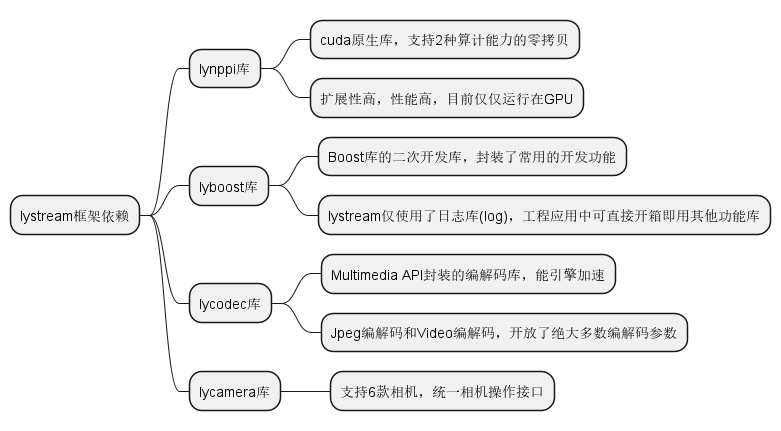

The diagram above was rendered by PlantUML. Its source (embedded in the PNG):
@startmindmap
* lystream框架依赖
** lynppi库
*** cuda原生库，支持2种算计能力的零拷贝
*** 扩展性高，性能高，目前仅仅运行在GPU

** lyboost库
*** Boost库的二次开发库，封装了常用的开发功能
*** lystream仅使用了日志库(log)，工程应用中可直接开箱即用其他功能库

** lycodec库
*** Multimedia API封装的编解码库，能引擎加速
*** Jpeg编解码和Video编解码，开放了绝大多数编解码参数

** lycamera库
*** 支持6款相机，统一相机操作接口
@endmindmap